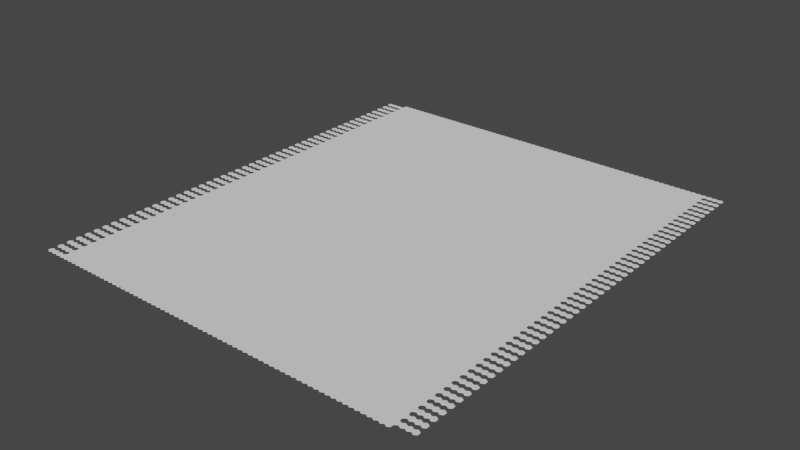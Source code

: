 # Source: HexGrid.blend  (saved by Blender 2.92.15; exported with 4.5.12 LTS)
import bpy
from mathutils import Matrix  # noqa: F401  (used for matrix-valued properties, if any)

bpy.ops.wm.read_factory_settings(use_empty=True)
scene = bpy.context.scene
scene.name = 'Scene'

# ---- collections
col_collection = bpy.data.collections.new('Collection'); scene.collection.children.link(col_collection)

# ---- world
world_world = bpy.data.worlds.new('World'); scene.world = world_world
world_world.use_nodes = True; world_world.node_tree.nodes.clear()
_N = world_world.node_tree.nodes; _L = world_world.node_tree.links
n0 = _N.new('ShaderNodeOutputWorld'); n0.name = 'World Output'; n0.location = (300, 300)
n1 = _N.new('ShaderNodeBackground'); n1.name = 'Background'; n1.location = (10, 300)
n1.inputs[0].default_value = (0.05088, 0.05088, 0.05088, 1.0)
_L.new(n1.outputs[0], n0.inputs[0])
n0.is_active_output = True
world_world.color = (0.05088, 0.05088, 0.05088)
world_world.use_sun_shadow = False
world_world.sun_shadow_jitter_overblur = 0.0

# ---- meshes
me_circle = bpy.data.meshes.new('Circle')
me_circle.from_pydata([(0.0, 1.0, 0.0), (-0.866, 0.5, 0.0), (-0.866, -0.5, 0.0), (8.742e-08, -1.0, 0.0), (0.866, -0.5, 0.0), (0.866, 0.5, 0.0), (0.0, 1.0, 0.1517), (-0.866, 0.5, 0.1517), (-0.866, -0.5, 0.1517), (8.742e-08, -1.0, 0.1517), (0.866, -0.5, 0.1517), (0.866, 0.5, 0.1517)], [], [(1, 0, 5, 4, 3, 2), (7, 8, 9, 10, 11, 6), (0, 1, 7, 6), (5, 0, 6, 11), (3, 4, 10, 9), (1, 2, 8, 7), (4, 5, 11, 10), (2, 3, 9, 8)])
_uv = me_circle.uv_layers.new(name='UVMap')
_uv.uv.foreach_set('vector', [0.0, 0.0, 0.0, 0.0, 0.0, 0.0, 0.0, 0.0, 0.0, 0.0, 0.0, 0.0, 0.0, 0.0, 0.0, 0.0, 0.0, 0.0, 0.0, 0.0, 0.0, 0.0, 0.0, 0.0, 0.0, 0.0, 0.0, 0.0, 0.0, 0.0, 0.0, 0.0, 0.0, 0.0, 0.0, 0.0, 0.0, 0.0, 0.0, 0.0, 0.0, 0.0, 0.0, 0.0, 0.0, 0.0, 0.0, 0.0, 0.0, 0.0, 0.0, 0.0, 0.0, 0.0, 0.0, 0.0, 0.0, 0.0, 0.0, 0.0, 0.0, 0.0, 0.0, 0.0, 0.0, 0.0, 0.0, 0.0, 0.0, 0.0, 0.0, 0.0])
me_circle.use_remesh_fix_poles = True
me_circle.use_remesh_preserve_attributes = False
me_circle.use_mirror_vertex_groups = False
me_circle.update()

# ---- objects
ob_circle = bpy.data.objects.new('Circle', me_circle)

# ---- transforms, parenting, visibility, modifiers, constraints
ob_circle.location = (0.0, 0.0, 0.0)
ob_circle.lineart.crease_threshold = 0.0
_m = ob_circle.modifiers.new('Bevel', 'BEVEL')
_m.width = 0.03
_m.width_pct = 0.03
_m = ob_circle.modifiers.new('Array', 'ARRAY')
_m.count = 70
_m = ob_circle.modifiers.new('Array.001', 'ARRAY')
_m.relative_offset_displace = (0.05, 0.75, 0.0)
_m = ob_circle.modifiers.new('Array.002', 'ARRAY')
_m.count = 49
_m.relative_offset_displace = (0.0, 0.8572, 0.0)
_m = ob_circle.modifiers.new('WeightedNormal', 'WEIGHTED_NORMAL')
_m = ob_circle.modifiers.new('WeightedNormal.001', 'WEIGHTED_NORMAL')

# ---- collection membership
col_collection.objects.link(ob_circle)

# ---- scene / render settings (as saved in the file)
scene.frame_start = 1; scene.frame_end = 250; scene.frame_set(1)
scene.render.engine = 'BLENDER_EEVEE_NEXT'
scene.cycles.use_denoising = False
scene.cycles.samples = 128
scene.cycles.sampling_pattern = 'TABULATED_SOBOL'
scene.cycles.use_adaptive_sampling = False
scene.cycles.use_light_tree = False
scene.view_settings.view_transform = 'Filmic'
bpy.context.view_layer.update()

# ---- added for rendering (the .blend has no active camera and no usable light): camera, sun
cam_auto = bpy.data.cameras.new('AutoCamera')
cam_auto.lens = 50.0
cam_auto.sensor_width = 36.0
cam_auto.clip_end = 3136.66
ob_auto_camera = bpy.data.objects.new('AutoCamera', cam_auto)
scene.collection.objects.link(ob_auto_camera)
ob_auto_camera.location = (241.515, -142.814, 143.058)
ob_auto_camera.rotation_euler = (1.09748, -7.21219e-08, 0.694738)
scene.camera = ob_auto_camera
light_auto_sun = bpy.data.lights.new('AutoSun', 'SUN')
light_auto_sun.energy = 3.0
light_auto_sun.angle = 0.0523599
ob_auto_sun = bpy.data.objects.new('AutoSun', light_auto_sun)
scene.collection.objects.link(ob_auto_sun)
ob_auto_sun.rotation_euler = (0.872665, 0.174533, 0.523599)
bpy.context.view_layer.update()
